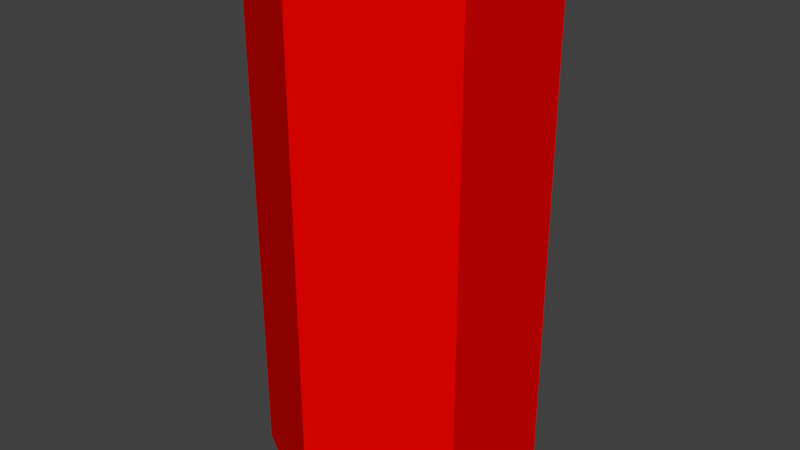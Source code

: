# Source: Shell.blend  (saved by Blender 2.79.0; exported with 4.5.12 LTS)
import bpy
from mathutils import Matrix  # noqa: F401  (used for matrix-valued properties, if any)

bpy.ops.wm.read_factory_settings(use_empty=True)
scene = bpy.context.scene
scene.name = 'Scene'

# ---- collections
col_collection_1 = bpy.data.collections.new('Collection 1'); scene.collection.children.link(col_collection_1)

# ---- materials (node trees are filled in below, after node groups)
mat_material_001 = bpy.data.materials.new('Material.001')
mat_material_001.alpha_threshold = 0.0
mat_material_001.use_transparent_shadow = False
mat_material_001.diffuse_color = (0.8, 0.0007612, 0.0, 1.0)
mat_material_001.roughness = 0.5
mat_material_002 = bpy.data.materials.new('Material.002')
mat_material_002.alpha_threshold = 0.0
mat_material_002.use_transparent_shadow = False
mat_material_002.diffuse_color = (0.8, 0.6974, 0.0, 1.0)
mat_material_002.roughness = 0.5

# ---- material node trees

# ---- world
world_world = bpy.data.worlds.new('World'); scene.world = world_world
world_world.color = (0.05088, 0.05088, 0.05088)
world_world.use_sun_shadow = False
world_world.sun_shadow_jitter_overblur = 0.0
world_world.cycles.sampling_method = 'MANUAL'

# ---- meshes
me_cylinder = bpy.data.meshes.new('Cylinder')
me_cylinder.from_pydata([(-1.267e-10, 0.05526, -0.08939), (-1.267e-10, 0.05526, 0.1201), (0.04785, 0.02763, -0.08939), (0.04785, 0.02763, 0.1201), (0.04785, -0.02763, -0.08939), (0.04785, -0.02763, 0.1201), (-4.957e-09, -0.05526, -0.08939), (-4.957e-09, -0.05526, 0.1201), (-0.04785, -0.02763, -0.08939), (-0.04785, -0.02763, 0.1201), (-0.04785, 0.02763, -0.08939), (-0.04785, 0.02763, 0.1201)], [], [(0, 1, 3, 2), (2, 3, 5, 4), (4, 5, 7, 6), (6, 7, 9, 8), (3, 1, 11, 9, 7, 5), (8, 9, 11, 10), (10, 11, 1, 0), (0, 2, 4, 6, 8, 10)])
me_cylinder.materials.append(mat_material_001)
me_cylinder.materials.append(mat_material_002)
me_cylinder.use_remesh_preserve_volume = False
me_cylinder.use_remesh_preserve_attributes = False
me_cylinder.use_mirror_vertex_groups = False
me_cylinder.update()

# ---- objects
ob_cylinder = bpy.data.objects.new('Cylinder', me_cylinder)

# ---- transforms, parenting, visibility, modifiers, constraints
ob_cylinder.location = (0.0, 0.0, 0.0)
ob_cylinder.lineart.crease_threshold = 0.0

# ---- collection membership
col_collection_1.objects.link(ob_cylinder)

# ---- scene / render settings (as saved in the file)
scene.frame_start = 1; scene.frame_end = 250; scene.frame_set(1)
scene.render.engine = 'BLENDER_EEVEE_NEXT'
scene.render.resolution_percentage = 50
scene.render.dither_intensity = 0.0
scene.cycles.use_denoising = False
scene.cycles.samples = 128
scene.cycles.sampling_pattern = 'TABULATED_SOBOL'
scene.cycles.use_adaptive_sampling = False
scene.cycles.use_light_tree = False
scene.cycles.blur_glossy = 0.0
scene.cycles.sample_clamp_indirect = 0.0
scene.view_settings.view_transform = 'Standard'
bpy.context.view_layer.update()

# ---- added for rendering (the .blend has no active camera and no usable light): camera, sun
cam_auto = bpy.data.cameras.new('AutoCamera')
cam_auto.lens = 50.0
cam_auto.sensor_width = 36.0
cam_auto.clip_end = 1000.0
ob_auto_camera = bpy.data.objects.new('AutoCamera', cam_auto)
scene.collection.objects.link(ob_auto_camera)
ob_auto_camera.location = (0.23634, -0.283608, 0.204418)
ob_auto_camera.rotation_euler = (1.09748, -7.21219e-08, 0.694738)
scene.camera = ob_auto_camera
light_auto_sun = bpy.data.lights.new('AutoSun', 'SUN')
light_auto_sun.energy = 3.0
light_auto_sun.angle = 0.0523599
ob_auto_sun = bpy.data.objects.new('AutoSun', light_auto_sun)
scene.collection.objects.link(ob_auto_sun)
ob_auto_sun.rotation_euler = (0.872665, 0.174533, 0.523599)
bpy.context.view_layer.update()
